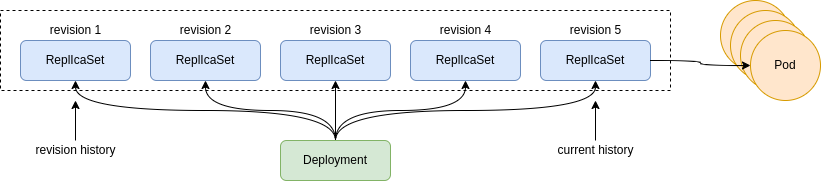

The diagram above was exported from draw.io. Its source (the exported page's mxGraphModel, read from the mxfile embedded in the PNG):
<mxGraphModel dx="918" dy="807" grid="1" gridSize="10" guides="1" tooltips="1" connect="1" arrows="1" fold="1" page="1" pageScale="1" pageWidth="827" pageHeight="1169" math="0" shadow="0">
  <root>
    <mxCell id="0" />
    <mxCell id="1" parent="0" />
    <mxCell id="nCmHMnQOPuWrCwfD-jIH-1" value="" style="rounded=0;whiteSpace=wrap;html=1;fillColor=none;dashed=1;" parent="1" vertex="1">
      <mxGeometry x="240" y="250" width="670" height="80" as="geometry" />
    </mxCell>
    <mxCell id="nCmHMnQOPuWrCwfD-jIH-2" value="ReplIcaSet" style="rounded=1;whiteSpace=wrap;html=1;fillColor=#dae8fc;strokeColor=#6c8ebf;fontColor=#000000;" parent="1" vertex="1">
      <mxGeometry x="260" y="280" width="110" height="40" as="geometry" />
    </mxCell>
    <mxCell id="nCmHMnQOPuWrCwfD-jIH-3" value="revision 1" style="text;html=1;align=center;verticalAlign=middle;resizable=0;points=[];autosize=1;" parent="1" vertex="1">
      <mxGeometry x="280" y="260" width="70" height="20" as="geometry" />
    </mxCell>
    <mxCell id="nCmHMnQOPuWrCwfD-jIH-4" value="ReplIcaSet" style="rounded=1;whiteSpace=wrap;html=1;fillColor=#dae8fc;strokeColor=#6c8ebf;fontColor=#000000;" parent="1" vertex="1">
      <mxGeometry x="390" y="280" width="110" height="40" as="geometry" />
    </mxCell>
    <mxCell id="nCmHMnQOPuWrCwfD-jIH-5" value="revision 2" style="text;html=1;align=center;verticalAlign=middle;resizable=0;points=[];autosize=1;" parent="1" vertex="1">
      <mxGeometry x="410" y="260" width="70" height="20" as="geometry" />
    </mxCell>
    <mxCell id="nCmHMnQOPuWrCwfD-jIH-6" value="ReplIcaSet" style="rounded=1;whiteSpace=wrap;html=1;fillColor=#dae8fc;strokeColor=#6c8ebf;fontColor=#000000;" parent="1" vertex="1">
      <mxGeometry x="520" y="280" width="110" height="40" as="geometry" />
    </mxCell>
    <mxCell id="nCmHMnQOPuWrCwfD-jIH-7" value="revision 3" style="text;html=1;align=center;verticalAlign=middle;resizable=0;points=[];autosize=1;" parent="1" vertex="1">
      <mxGeometry x="540" y="260" width="70" height="20" as="geometry" />
    </mxCell>
    <mxCell id="nCmHMnQOPuWrCwfD-jIH-8" value="ReplIcaSet" style="rounded=1;whiteSpace=wrap;html=1;fillColor=#dae8fc;strokeColor=#6c8ebf;fontColor=#000000;" parent="1" vertex="1">
      <mxGeometry x="650" y="280" width="110" height="40" as="geometry" />
    </mxCell>
    <mxCell id="nCmHMnQOPuWrCwfD-jIH-9" value="revision 4" style="text;html=1;align=center;verticalAlign=middle;resizable=0;points=[];autosize=1;" parent="1" vertex="1">
      <mxGeometry x="670" y="260" width="70" height="20" as="geometry" />
    </mxCell>
    <mxCell id="nCmHMnQOPuWrCwfD-jIH-10" value="ReplIcaSet" style="rounded=1;whiteSpace=wrap;html=1;fillColor=#dae8fc;strokeColor=#6c8ebf;fontColor=#000000;" parent="1" vertex="1">
      <mxGeometry x="780" y="280" width="110" height="40" as="geometry" />
    </mxCell>
    <mxCell id="nCmHMnQOPuWrCwfD-jIH-11" value="revision 5" style="text;html=1;align=center;verticalAlign=middle;resizable=0;points=[];autosize=1;" parent="1" vertex="1">
      <mxGeometry x="800" y="260" width="70" height="20" as="geometry" />
    </mxCell>
    <mxCell id="nCmHMnQOPuWrCwfD-jIH-13" style="edgeStyle=orthogonalEdgeStyle;rounded=0;orthogonalLoop=1;jettySize=auto;html=1;exitX=0.5;exitY=0;exitDx=0;exitDy=0;curved=1;" parent="1" source="nCmHMnQOPuWrCwfD-jIH-12" target="nCmHMnQOPuWrCwfD-jIH-2" edge="1">
      <mxGeometry relative="1" as="geometry" />
    </mxCell>
    <mxCell id="nCmHMnQOPuWrCwfD-jIH-14" style="edgeStyle=orthogonalEdgeStyle;curved=1;rounded=0;orthogonalLoop=1;jettySize=auto;html=1;exitX=0.5;exitY=0;exitDx=0;exitDy=0;" parent="1" source="nCmHMnQOPuWrCwfD-jIH-12" target="nCmHMnQOPuWrCwfD-jIH-4" edge="1">
      <mxGeometry relative="1" as="geometry" />
    </mxCell>
    <mxCell id="nCmHMnQOPuWrCwfD-jIH-15" style="edgeStyle=orthogonalEdgeStyle;curved=1;rounded=0;orthogonalLoop=1;jettySize=auto;html=1;exitX=0.5;exitY=0;exitDx=0;exitDy=0;entryX=0.5;entryY=1;entryDx=0;entryDy=0;" parent="1" source="nCmHMnQOPuWrCwfD-jIH-12" target="nCmHMnQOPuWrCwfD-jIH-6" edge="1">
      <mxGeometry relative="1" as="geometry" />
    </mxCell>
    <mxCell id="nCmHMnQOPuWrCwfD-jIH-16" style="edgeStyle=orthogonalEdgeStyle;curved=1;rounded=0;orthogonalLoop=1;jettySize=auto;html=1;exitX=0.5;exitY=0;exitDx=0;exitDy=0;" parent="1" source="nCmHMnQOPuWrCwfD-jIH-12" target="nCmHMnQOPuWrCwfD-jIH-8" edge="1">
      <mxGeometry relative="1" as="geometry" />
    </mxCell>
    <mxCell id="nCmHMnQOPuWrCwfD-jIH-17" style="edgeStyle=orthogonalEdgeStyle;curved=1;rounded=0;orthogonalLoop=1;jettySize=auto;html=1;exitX=0.5;exitY=0;exitDx=0;exitDy=0;entryX=0.5;entryY=1;entryDx=0;entryDy=0;" parent="1" source="nCmHMnQOPuWrCwfD-jIH-12" target="nCmHMnQOPuWrCwfD-jIH-10" edge="1">
      <mxGeometry relative="1" as="geometry" />
    </mxCell>
    <mxCell id="nCmHMnQOPuWrCwfD-jIH-12" value="Deployment" style="rounded=1;whiteSpace=wrap;html=1;fillColor=#d5e8d4;strokeColor=#82b366;fontColor=#000000;" parent="1" vertex="1">
      <mxGeometry x="520" y="380" width="110" height="40" as="geometry" />
    </mxCell>
    <mxCell id="nCmHMnQOPuWrCwfD-jIH-19" value="" style="edgeStyle=orthogonalEdgeStyle;curved=1;rounded=0;orthogonalLoop=1;jettySize=auto;html=1;" parent="1" source="nCmHMnQOPuWrCwfD-jIH-18" edge="1">
      <mxGeometry relative="1" as="geometry">
        <mxPoint x="315" y="340" as="targetPoint" />
      </mxGeometry>
    </mxCell>
    <mxCell id="nCmHMnQOPuWrCwfD-jIH-18" value="revision history" style="text;html=1;align=center;verticalAlign=middle;resizable=0;points=[];autosize=1;" parent="1" vertex="1">
      <mxGeometry x="265" y="380" width="100" height="20" as="geometry" />
    </mxCell>
    <mxCell id="nCmHMnQOPuWrCwfD-jIH-20" value="" style="edgeStyle=orthogonalEdgeStyle;curved=1;rounded=0;orthogonalLoop=1;jettySize=auto;html=1;" parent="1" source="nCmHMnQOPuWrCwfD-jIH-21" edge="1">
      <mxGeometry relative="1" as="geometry">
        <mxPoint x="835" y="340" as="targetPoint" />
      </mxGeometry>
    </mxCell>
    <mxCell id="nCmHMnQOPuWrCwfD-jIH-21" value="current history" style="text;html=1;align=center;verticalAlign=middle;resizable=0;points=[];autosize=1;" parent="1" vertex="1">
      <mxGeometry x="790" y="380" width="90" height="20" as="geometry" />
    </mxCell>
    <mxCell id="nCmHMnQOPuWrCwfD-jIH-22" value="Pod" style="ellipse;whiteSpace=wrap;html=1;aspect=fixed;fillColor=#ffe6cc;strokeColor=#d79b00;fontColor=#000000;" parent="1" vertex="1">
      <mxGeometry x="960" y="240" width="70" height="70" as="geometry" />
    </mxCell>
    <mxCell id="nCmHMnQOPuWrCwfD-jIH-23" value="Pod" style="ellipse;whiteSpace=wrap;html=1;aspect=fixed;fillColor=#ffe6cc;strokeColor=#d79b00;fontColor=#000000;" parent="1" vertex="1">
      <mxGeometry x="970" y="250" width="70" height="70" as="geometry" />
    </mxCell>
    <mxCell id="nCmHMnQOPuWrCwfD-jIH-24" value="Pod" style="ellipse;whiteSpace=wrap;html=1;aspect=fixed;fillColor=#ffe6cc;strokeColor=#d79b00;fontColor=#000000;" parent="1" vertex="1">
      <mxGeometry x="980" y="260" width="70" height="70" as="geometry" />
    </mxCell>
    <mxCell id="nCmHMnQOPuWrCwfD-jIH-25" value="Pod" style="ellipse;whiteSpace=wrap;html=1;aspect=fixed;fillColor=#ffe6cc;strokeColor=#d79b00;fontColor=#000000;" parent="1" vertex="1">
      <mxGeometry x="990" y="270" width="70" height="70" as="geometry" />
    </mxCell>
    <mxCell id="nCmHMnQOPuWrCwfD-jIH-27" style="edgeStyle=orthogonalEdgeStyle;curved=1;rounded=0;orthogonalLoop=1;jettySize=auto;html=1;exitX=1;exitY=0.5;exitDx=0;exitDy=0;entryX=0;entryY=0.5;entryDx=0;entryDy=0;" parent="1" source="nCmHMnQOPuWrCwfD-jIH-10" target="nCmHMnQOPuWrCwfD-jIH-25" edge="1">
      <mxGeometry relative="1" as="geometry" />
    </mxCell>
  </root>
</mxGraphModel>